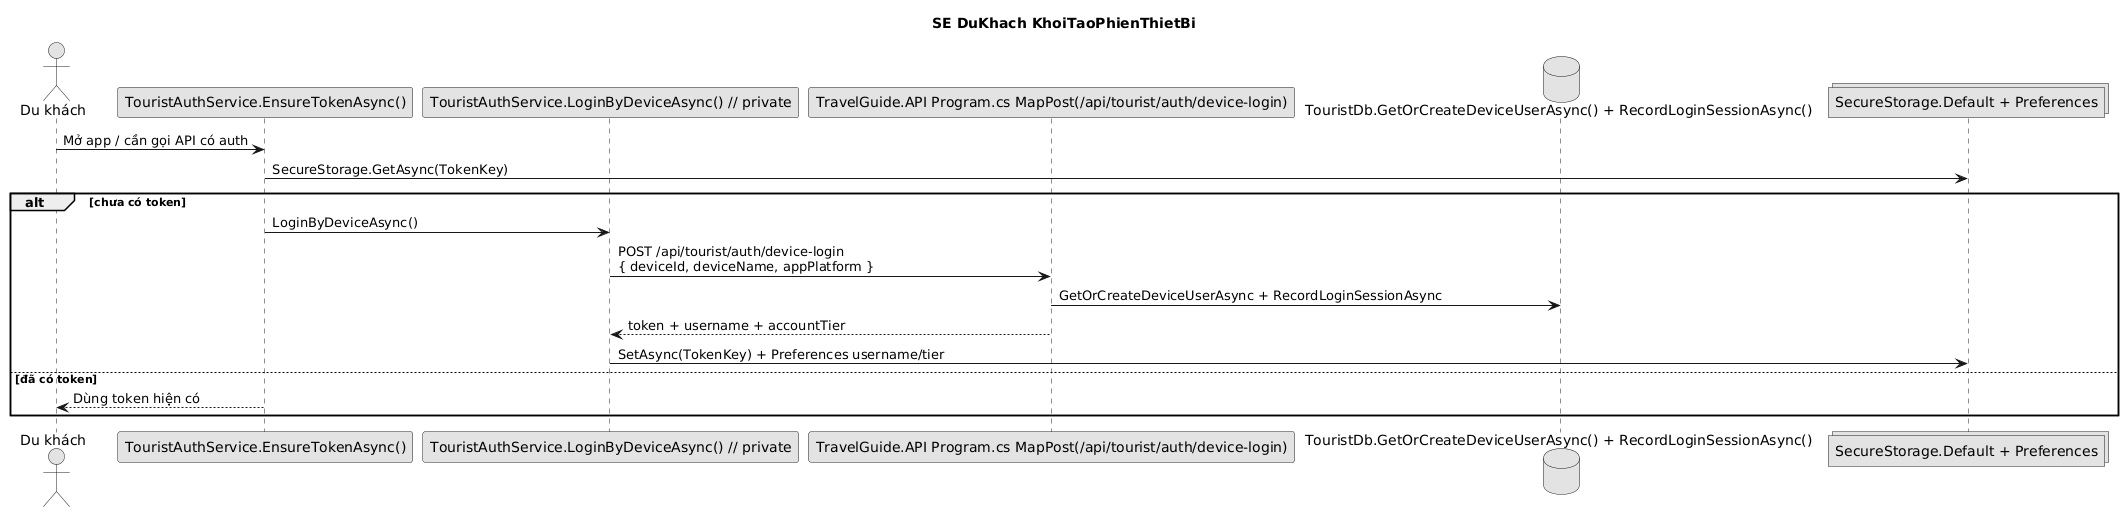

The diagram above was rendered by PlantUML. Its source (embedded in the PNG):
@startuml
title SE DuKhach KhoiTaoPhienThietBi
skinparam shadowing false
skinparam monochrome true
actor "Du khách" as U
participant "TouristAuthService.EnsureTokenAsync()" as SVC
participant "TouristAuthService.LoginByDeviceAsync() // private" as DEV
participant "TravelGuide.API Program.cs MapPost(/api/tourist/auth/device-login)" as API
database "TouristDb.GetOrCreateDeviceUserAsync() + RecordLoginSessionAsync()" as DB
collections "SecureStorage.Default + Preferences" as STORE
U -> SVC : Mở app / cần gọi API có auth
SVC -> STORE : SecureStorage.GetAsync(TokenKey)
alt chưa có token
  SVC -> DEV : LoginByDeviceAsync()
  DEV -> API : POST /api/tourist/auth/device-login\n{ deviceId, deviceName, appPlatform }
  API -> DB : GetOrCreateDeviceUserAsync + RecordLoginSessionAsync
  API --> DEV : token + username + accountTier
  DEV -> STORE : SetAsync(TokenKey) + Preferences username/tier
else đã có token
  SVC --> U : Dùng token hiện có
end
@enduml